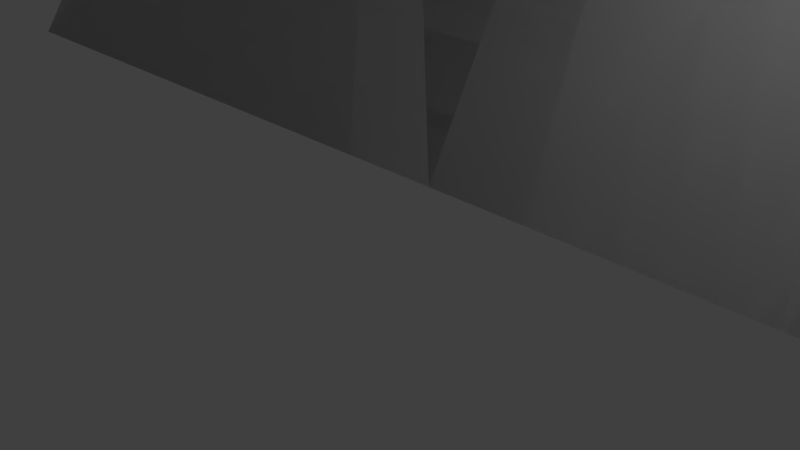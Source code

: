 # Source: symetry.blend  (saved by Blender 2.69.0; exported with 4.5.12 LTS)
import bpy
from mathutils import Matrix  # noqa: F401  (used for matrix-valued properties, if any)

bpy.ops.wm.read_factory_settings(use_empty=True)
scene = bpy.context.scene
scene.name = 'Scene'

# ---- collections
col_collection_1 = bpy.data.collections.new('Collection 1'); scene.collection.children.link(col_collection_1)

# ---- materials (node trees are filled in below, after node groups)
mat_material = bpy.data.materials.new('Material')
mat_material.alpha_threshold = 0.0
mat_material.use_transparent_shadow = False
mat_material.roughness = 0.5
mat_material.line_color = (0.0, 0.0, 0.0, 1.0)

# ---- material node trees

# ---- world
world_world = bpy.data.worlds.new('World'); scene.world = world_world
world_world.color = (0.05088, 0.05088, 0.05088)
world_world.use_sun_shadow = False
world_world.sun_shadow_jitter_overblur = 0.0
world_world.cycles.sampling_method = 'MANUAL'
world_world.cycles.sample_map_resolution = 256

# ---- cameras
cam_camera = bpy.data.cameras.new('Camera')
cam_camera.clip_end = 100.0
cam_camera.lens = 35.0
cam_camera.sensor_width = 32.0
cam_camera.sensor_height = 18.0
cam_camera.ortho_scale = 7.314
cam_camera.dof.focus_distance = 0.0
cam_camera.dof.aperture_fstop = 128.0

# ---- lights
light_lamp = bpy.data.lights.new('Lamp', 'POINT')
light_lamp.transmission_factor = 0.0
light_lamp.cutoff_distance = 30.0
light_lamp.energy = 100.0
light_lamp.shadow_buffer_clip_start = 1.001
light_lamp.shadow_soft_size = 0.1
light_lamp.shadow_maximum_resolution = 0.006
light_lamp.use_absolute_resolution = True
light_lamp.cycles.use_multiple_importance_sampling = False

# ---- meshes
me_cube_001 = bpy.data.meshes.new('Cube.001')
me_cube_001.from_pydata([(11.0, 58.0, 0.0), (13.5, 2.0, 0.0), (-1.192e-07, 2.0, 0.0), (3.576e-07, 58.0, 0.0), (5.262, 58.0, 16.56), (9.355, 10.4, 15.8), (-3.576e-07, 10.4, 15.8), (5.96e-08, 58.0, 16.56), (13.39, 27.6, 19.07), (-1.49e-07, 27.6, 19.07), (-4.47e-08, 44.08, 19.07), (19.5, 23.17, 0.0), (13.75, 44.08, 19.07), (20.0, 43.83, 0.0)], [], [(0, 13, 11, 1, 2, 3), (0, 3, 7, 4), (1, 5, 6, 2), (7, 10, 12, 4), (12, 10, 9, 8), (6, 5, 8, 9), (11, 8, 5, 1), (8, 11, 13, 12), (4, 12, 13, 0)])
me_cube_001.materials.append(mat_material)
me_cube_001.use_remesh_preserve_volume = False
me_cube_001.use_remesh_preserve_attributes = False
me_cube_001.use_mirror_vertex_groups = False
me_cube_001.update()
me_cube = bpy.data.meshes.new('Cube')
me_cube.from_pydata([(12.5, 60.0, 0.0), (15.0, 0.0, 0.0), (-1.192e-07, 0.0, 0.0), (3.576e-07, 60.0, 0.0), (7.262, 60.0, 18.56), (11.35, 8.401, 17.8), (-3.576e-07, 8.401, 17.8), (5.96e-08, 60.0, 18.56), (15.39, 27.6, 21.07), (-1.49e-07, 27.6, 21.07), (-4.47e-08, 44.08, 21.07), (21.0, 23.17, 0.0), (15.75, 44.08, 21.07), (21.5, 43.83, 0.0)], [], [(0, 13, 11, 1, 2, 3), (0, 3, 7, 4), (1, 5, 6, 2), (7, 10, 12, 4), (12, 10, 9, 8), (6, 5, 8, 9), (11, 8, 5, 1), (8, 11, 13, 12), (4, 12, 13, 0)])
me_cube.materials.append(mat_material)
me_cube.use_remesh_preserve_volume = False
me_cube.use_remesh_preserve_attributes = False
me_cube.use_mirror_vertex_groups = False
me_cube.update()

# ---- objects
ob_intern = bpy.data.objects.new('intern', me_cube_001)
ob_extern = bpy.data.objects.new('extern', me_cube)
ob_lamp = bpy.data.objects.new('Lamp', light_lamp)
ob_camera = bpy.data.objects.new('Camera', cam_camera)

# ---- transforms, parenting, visibility, modifiers, constraints
ob_intern.location = (-1.0, 0.0, 0.0)
ob_intern.lock_rotations_4d = False
ob_intern.empty_display_type = 'ARROWS'
ob_intern.lineart.crease_threshold = 0.0
_m = ob_intern.modifiers.new('Mirror', 'MIRROR')
ob_extern.location = (-1.0, 0.0, 0.0)
ob_extern.lock_rotations_4d = False
ob_extern.empty_display_type = 'ARROWS'
ob_extern.lineart.crease_threshold = 0.0
_m = ob_extern.modifiers.new('Mirror', 'MIRROR')
_m = ob_extern.modifiers.new('Boolean', 'BOOLEAN')
_m.object = ob_intern
_m.solver = 'FAST'
ob_lamp.location = (4.076, 1.005, 5.904)
ob_lamp.rotation_euler = (0.6503, 0.05522, 1.866)
ob_lamp.lock_rotations_4d = False
ob_lamp.empty_display_type = 'ARROWS'
ob_lamp.color = (0.0, 0.0, 0.0, 0.0)
ob_lamp.lineart.crease_threshold = 0.0
ob_camera.location = (7.481, -6.508, 5.344)
ob_camera.rotation_euler = (1.109, 0.01082, 0.8149)
ob_camera.lock_rotations_4d = False
ob_camera.empty_display_type = 'ARROWS'
ob_camera.color = (0.0, 0.0, 0.0, 0.0)
ob_camera.display_type = 'WIRE'
ob_camera.lineart.crease_threshold = 0.0

# ---- collection membership
col_collection_1.objects.link(ob_intern)
col_collection_1.objects.link(ob_extern)
col_collection_1.objects.link(ob_lamp)
col_collection_1.objects.link(ob_camera)

# ---- scene / render settings (as saved in the file)
scene.camera = ob_camera
scene.frame_start = 1; scene.frame_end = 250; scene.frame_set(1)
scene.render.engine = 'BLENDER_EEVEE_NEXT'
scene.render.image_settings.compression = 90
scene.render.resolution_percentage = 50
scene.render.dither_intensity = 0.0
scene.cycles.use_denoising = False
scene.cycles.samples = 10
scene.cycles.sampling_pattern = 'TABULATED_SOBOL'
scene.cycles.light_sampling_threshold = 0.0
scene.cycles.use_adaptive_sampling = False
scene.cycles.use_light_tree = False
scene.cycles.blur_glossy = 0.0
scene.cycles.volume_bounces = 1
scene.cycles.pixel_filter_type = 'GAUSSIAN'
scene.cycles.sample_clamp_indirect = 0.0
scene.view_settings.view_transform = 'Standard'
bpy.context.view_layer.update()
